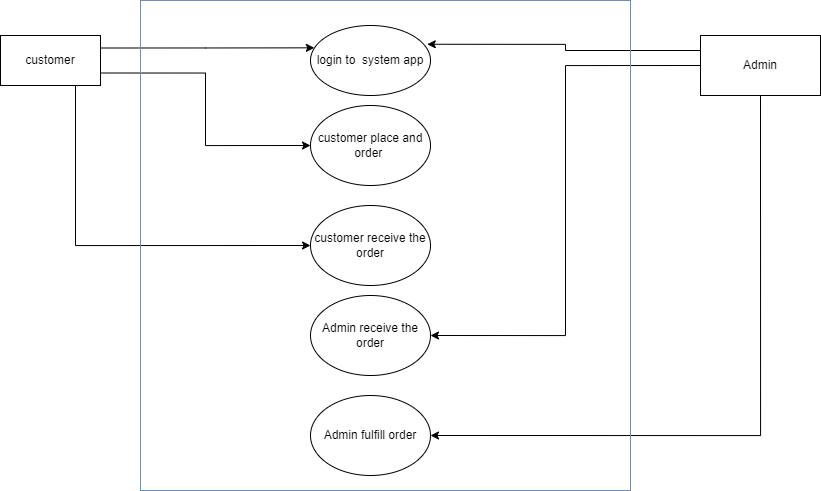

The diagram above was exported from draw.io. Its source (the exported page's mxGraphModel, read from the mxfile embedded in the PNG):
<mxGraphModel dx="1043" dy="591" grid="1" gridSize="10" guides="1" tooltips="1" connect="1" arrows="1" fold="1" page="1" pageScale="1" pageWidth="850" pageHeight="1100" math="0" shadow="0">
  <root>
    <mxCell id="0" />
    <mxCell id="1" parent="0" />
    <mxCell id="QvqKqSGMoee309kWO4Wy-11" style="edgeStyle=orthogonalEdgeStyle;rounded=0;orthogonalLoop=1;jettySize=auto;html=1;exitX=1;exitY=0.25;exitDx=0;exitDy=0;entryX=0.032;entryY=0.319;entryDx=0;entryDy=0;entryPerimeter=0;" edge="1" parent="1" source="QvqKqSGMoee309kWO4Wy-1" target="QvqKqSGMoee309kWO4Wy-3">
      <mxGeometry relative="1" as="geometry" />
    </mxCell>
    <mxCell id="QvqKqSGMoee309kWO4Wy-12" style="edgeStyle=orthogonalEdgeStyle;rounded=0;orthogonalLoop=1;jettySize=auto;html=1;exitX=1;exitY=0.75;exitDx=0;exitDy=0;entryX=0;entryY=0.5;entryDx=0;entryDy=0;" edge="1" parent="1" source="QvqKqSGMoee309kWO4Wy-1" target="QvqKqSGMoee309kWO4Wy-4">
      <mxGeometry relative="1" as="geometry" />
    </mxCell>
    <mxCell id="QvqKqSGMoee309kWO4Wy-13" style="edgeStyle=orthogonalEdgeStyle;rounded=0;orthogonalLoop=1;jettySize=auto;html=1;exitX=0.75;exitY=1;exitDx=0;exitDy=0;entryX=0;entryY=0.5;entryDx=0;entryDy=0;" edge="1" parent="1" source="QvqKqSGMoee309kWO4Wy-1" target="QvqKqSGMoee309kWO4Wy-5">
      <mxGeometry relative="1" as="geometry" />
    </mxCell>
    <mxCell id="QvqKqSGMoee309kWO4Wy-1" value="customer" style="rounded=0;whiteSpace=wrap;html=1;" vertex="1" parent="1">
      <mxGeometry x="20" y="50" width="100" height="50" as="geometry" />
    </mxCell>
    <mxCell id="QvqKqSGMoee309kWO4Wy-3" value="login to&amp;nbsp; system app" style="ellipse;whiteSpace=wrap;html=1;" vertex="1" parent="1">
      <mxGeometry x="330" y="40" width="120" height="70" as="geometry" />
    </mxCell>
    <mxCell id="QvqKqSGMoee309kWO4Wy-4" value="customer place and order&amp;nbsp;" style="ellipse;whiteSpace=wrap;html=1;" vertex="1" parent="1">
      <mxGeometry x="330" y="120" width="120" height="80" as="geometry" />
    </mxCell>
    <mxCell id="QvqKqSGMoee309kWO4Wy-5" value="customer receive the order" style="ellipse;whiteSpace=wrap;html=1;" vertex="1" parent="1">
      <mxGeometry x="330" y="220" width="120" height="80" as="geometry" />
    </mxCell>
    <mxCell id="QvqKqSGMoee309kWO4Wy-6" value="Admin receive the order" style="ellipse;whiteSpace=wrap;html=1;" vertex="1" parent="1">
      <mxGeometry x="330" y="310" width="120" height="80" as="geometry" />
    </mxCell>
    <mxCell id="QvqKqSGMoee309kWO4Wy-7" value="Admin fulfill order" style="ellipse;whiteSpace=wrap;html=1;" vertex="1" parent="1">
      <mxGeometry x="330" y="410" width="120" height="80" as="geometry" />
    </mxCell>
    <mxCell id="QvqKqSGMoee309kWO4Wy-14" style="edgeStyle=orthogonalEdgeStyle;rounded=0;orthogonalLoop=1;jettySize=auto;html=1;exitX=0;exitY=0.25;exitDx=0;exitDy=0;entryX=0.973;entryY=0.268;entryDx=0;entryDy=0;entryPerimeter=0;" edge="1" parent="1" source="QvqKqSGMoee309kWO4Wy-8" target="QvqKqSGMoee309kWO4Wy-3">
      <mxGeometry relative="1" as="geometry" />
    </mxCell>
    <mxCell id="QvqKqSGMoee309kWO4Wy-15" style="edgeStyle=orthogonalEdgeStyle;rounded=0;orthogonalLoop=1;jettySize=auto;html=1;exitX=0;exitY=0.5;exitDx=0;exitDy=0;entryX=1;entryY=0.5;entryDx=0;entryDy=0;" edge="1" parent="1" source="QvqKqSGMoee309kWO4Wy-8" target="QvqKqSGMoee309kWO4Wy-6">
      <mxGeometry relative="1" as="geometry" />
    </mxCell>
    <mxCell id="QvqKqSGMoee309kWO4Wy-16" style="edgeStyle=orthogonalEdgeStyle;rounded=0;orthogonalLoop=1;jettySize=auto;html=1;exitX=0.5;exitY=1;exitDx=0;exitDy=0;entryX=1;entryY=0.5;entryDx=0;entryDy=0;" edge="1" parent="1" source="QvqKqSGMoee309kWO4Wy-8" target="QvqKqSGMoee309kWO4Wy-7">
      <mxGeometry relative="1" as="geometry" />
    </mxCell>
    <mxCell id="QvqKqSGMoee309kWO4Wy-8" value="Admin" style="rounded=0;whiteSpace=wrap;html=1;" vertex="1" parent="1">
      <mxGeometry x="720" y="50" width="120" height="60" as="geometry" />
    </mxCell>
    <mxCell id="QvqKqSGMoee309kWO4Wy-18" value="" style="whiteSpace=wrap;html=1;aspect=fixed;glass=0;rounded=0;fillColor=none;strokeColor=#6c8ebf;" vertex="1" parent="1">
      <mxGeometry x="160" y="15" width="490" height="490" as="geometry" />
    </mxCell>
  </root>
</mxGraphModel>